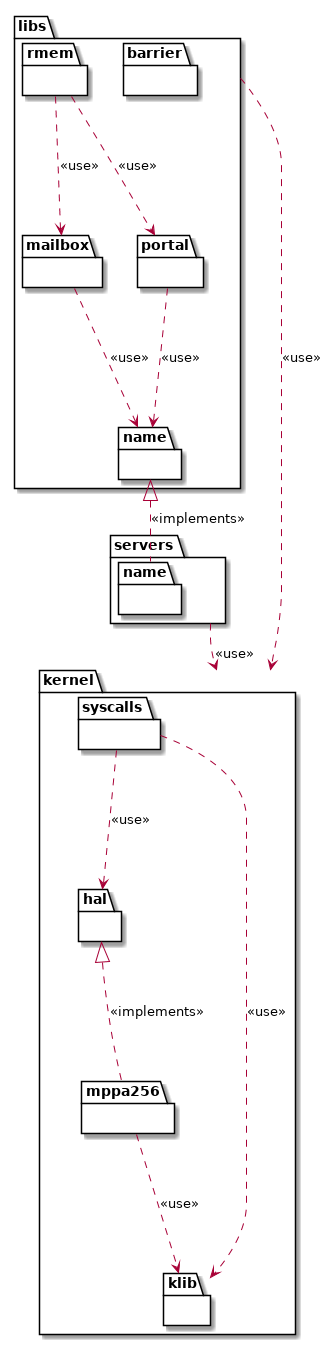

The diagram above was rendered by PlantUML. Its source (embedded in the PNG):
@startuml


namespace kernel {
	namespace hal {
	}

	namespace mppa256 {
	}

	namespace syscalls {
	}

	namespace klib {
	}

	kernel.hal      <|.. kernel.mppa256 : <<implements>>
	kernel.mppa256  ..>  kernel.klib    : <<use>>
	kernel.syscalls ..>  kernel.hal     : <<use>>
	kernel.syscalls ..>  kernel.klib    : <<use>>
}


namespace libs {
	namespace barrier {
	}

	namespace name {
	}

	namespace mailbox {
	}

	namespace portal {
	}

	namespace rmem {
	}

	libs.mailbox ..> libs.name    : <<use>>
	libs.portal  ..> libs.name    : <<use>>
	libs.rmem    ..> libs.mailbox : <<use>>
	libs.rmem    ..> libs.portal  : <<use>>
}


namespace servers {

	namespace name {
	}
}

libs      ..>  kernel : <<use>>
servers   ..>  kernel : <<use>>
libs.name <|.. servers.name : <<implements>>


@enduml